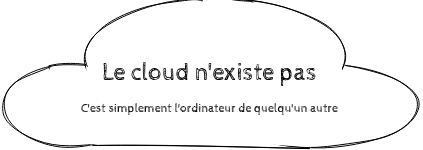

The diagram above was exported from draw.io. Its source (the exported page's mxGraphModel, read from the mxfile embedded in the PNG):
<mxGraphModel dx="677" dy="422" grid="0" gridSize="10" guides="1" tooltips="1" connect="1" arrows="1" fold="1" page="1" pageScale="1" pageWidth="850" pageHeight="1100" math="0" shadow="0">
  <root>
    <mxCell id="0" />
    <mxCell id="1" parent="0" />
    <mxCell id="83nYgVWwisX9EzepYpaK-5" value="" style="ellipse;whiteSpace=wrap;html=1;sketch=1;fontFamily=Cabin Sketch;fontSource=https%3A%2F%2Ffonts.googleapis.com%2Fcss%3Ffamily%3DCabin%2BSketch;" parent="1" vertex="1">
      <mxGeometry x="390" y="380" width="211" height="80" as="geometry" />
    </mxCell>
    <mxCell id="83nYgVWwisX9EzepYpaK-2" value="" style="ellipse;whiteSpace=wrap;html=1;sketch=1;fontFamily=Cabin Sketch;fontSource=https%3A%2F%2Ffonts.googleapis.com%2Fcss%3Ffamily%3DCabin%2BSketch;" parent="1" vertex="1">
      <mxGeometry x="180" y="380" width="143" height="80" as="geometry" />
    </mxCell>
    <mxCell id="83nYgVWwisX9EzepYpaK-3" value="" style="ellipse;whiteSpace=wrap;html=1;sketch=1;fontFamily=Cabin Sketch;fontSource=https%3A%2F%2Ffonts.googleapis.com%2Fcss%3Ffamily%3DCabin%2BSketch;" parent="1" vertex="1">
      <mxGeometry x="260" y="315" width="270" height="112" as="geometry" />
    </mxCell>
    <mxCell id="83nYgVWwisX9EzepYpaK-4" value="" style="rounded=0;whiteSpace=wrap;html=1;strokeColor=none;sketch=1;fontFamily=Cabin Sketch;fontSource=https%3A%2F%2Ffonts.googleapis.com%2Fcss%3Ffamily%3DCabin%2BSketch;" parent="1" vertex="1">
      <mxGeometry x="240" y="400" width="130" height="60" as="geometry" />
    </mxCell>
    <mxCell id="83nYgVWwisX9EzepYpaK-6" value="" style="rounded=0;whiteSpace=wrap;html=1;strokeColor=none;sketch=1;fontFamily=Cabin Sketch;fontSource=https%3A%2F%2Ffonts.googleapis.com%2Fcss%3Ffamily%3DCabin%2BSketch;" parent="1" vertex="1">
      <mxGeometry x="229" y="392" width="120" height="48" as="geometry" />
    </mxCell>
    <mxCell id="83nYgVWwisX9EzepYpaK-7" value="" style="endArrow=none;html=1;rounded=0;sketch=1;fontFamily=Cabin Sketch;fontSource=https%3A%2F%2Ffonts.googleapis.com%2Fcss%3Ffamily%3DCabin%2BSketch;entryX=1;entryY=1;entryDx=0;entryDy=0;exitX=0.25;exitY=1;exitDx=0;exitDy=0;" parent="1" source="83nYgVWwisX9EzepYpaK-4" target="rnWEatOU_4Liw0QOFafg-1" edge="1">
      <mxGeometry width="50" height="50" relative="1" as="geometry">
        <mxPoint x="270" y="463" as="sourcePoint" />
        <mxPoint x="493" y="465" as="targetPoint" />
      </mxGeometry>
    </mxCell>
    <mxCell id="83nYgVWwisX9EzepYpaK-9" value="" style="rounded=0;whiteSpace=wrap;html=1;strokeColor=none;sketch=1;fontFamily=Cabin Sketch;fontSource=https%3A%2F%2Ffonts.googleapis.com%2Fcss%3Ffamily%3DCabin%2BSketch;" parent="1" vertex="1">
      <mxGeometry x="267" y="380" width="254" height="69" as="geometry" />
    </mxCell>
    <mxCell id="83nYgVWwisX9EzepYpaK-8" value="&lt;div style=&quot;font-size: 24px&quot;&gt;&lt;font style=&quot;font-size: 24px&quot;&gt;Le cloud n'existe pas&lt;br&gt;&lt;/font&gt;&lt;/div&gt;&lt;div style=&quot;font-size: 8px&quot;&gt;&lt;font style=&quot;font-size: 12px&quot;&gt;&lt;br&gt;&lt;/font&gt;&lt;/div&gt;&lt;div style=&quot;font-size: 8px&quot;&gt;&lt;font style=&quot;font-size: 12px&quot;&gt;C'est simplement l'ordinateur de quelqu'un autre&lt;/font&gt;&lt;br&gt;&lt;/div&gt;" style="text;html=1;strokeColor=none;fillColor=none;align=center;verticalAlign=middle;whiteSpace=wrap;rounded=0;sketch=1;fontFamily=Cabin Sketch;fontSource=https%3A%2F%2Ffonts.googleapis.com%2Fcss%3Ffamily%3DCabin%2BSketch;" parent="1" vertex="1">
      <mxGeometry x="229" y="367" width="321" height="70" as="geometry" />
    </mxCell>
    <mxCell id="rnWEatOU_4Liw0QOFafg-1" value="" style="rounded=0;whiteSpace=wrap;html=1;strokeColor=none;sketch=1;fontFamily=Cabin Sketch;fontSource=https%3A%2F%2Ffonts.googleapis.com%2Fcss%3Ffamily%3DCabin%2BSketch;rotation=5;" vertex="1" parent="1">
      <mxGeometry x="373" y="437" width="117" height="21" as="geometry" />
    </mxCell>
  </root>
</mxGraphModel>